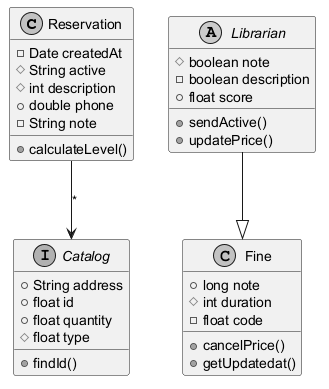

The diagram above was rendered by PlantUML. Its source (embedded in the PNG):
@startuml
skinparam monochrome true
class Reservation {
  -Date createdAt
  #String active
  #int description
  +double phone
  -String note
  +calculateLevel()
}
class Fine {
  +long note
  #int duration
  -float code
  +cancelPrice()
  +getUpdatedat()
}
interface Catalog {
  +String address
  +float id
  +float quantity
  #float type
  +findId()
}
abstract class Librarian {
  #boolean note
  -boolean description
  +float score
  +sendActive()
  +updatePrice()
}
Librarian --|> Fine
Reservation --> Catalog : "*"
@enduml